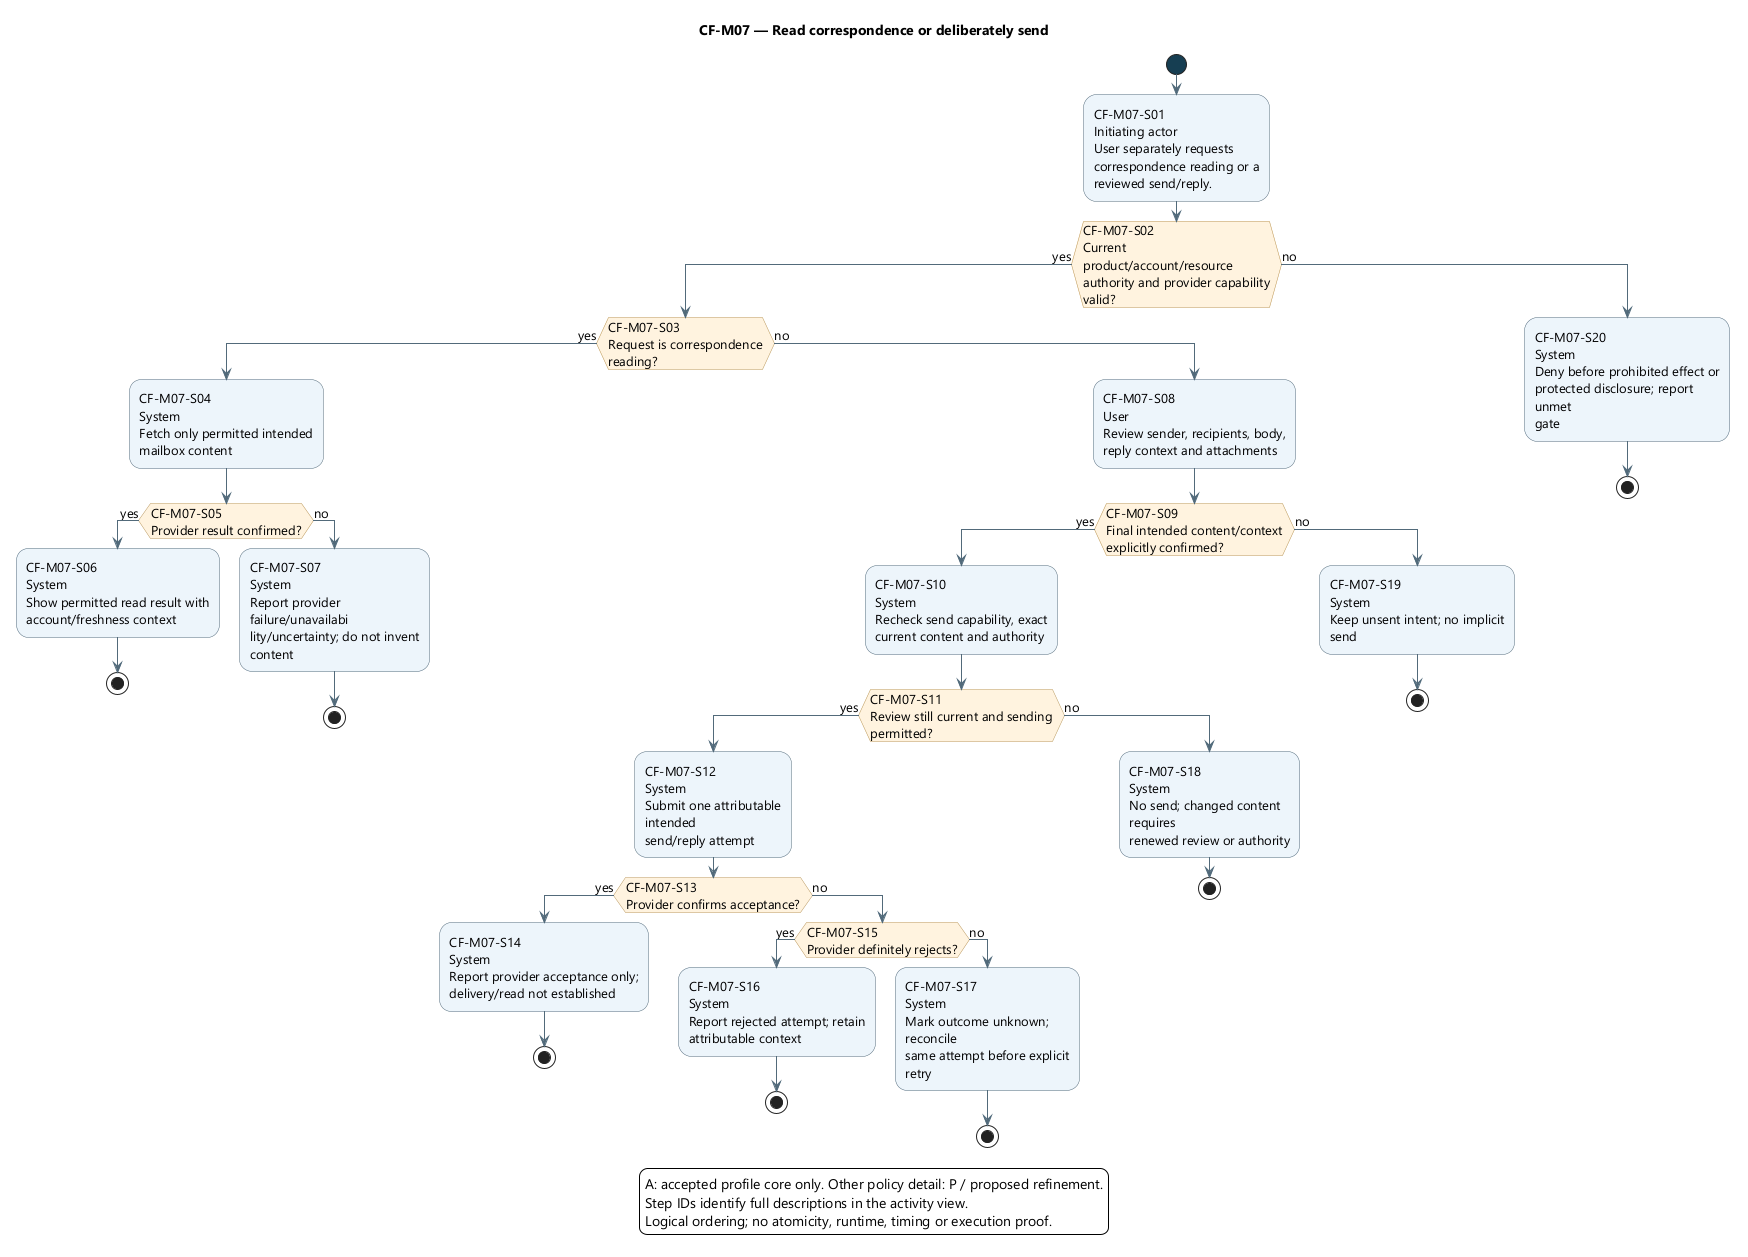

The diagram above was rendered by PlantUML. Its source (embedded in the PNG):
@startuml
skinparam backgroundColor white
skinparam defaultFontName Segoe UI
skinparam defaultFontSize 13
skinparam shadowing false
skinparam ArrowColor #526B7B
skinparam activityBackgroundColor #EDF4FB
skinparam activityBorderColor #526B7B
skinparam activityDiamondBackgroundColor #FFF3DF
skinparam activityDiamondBorderColor #B99557
skinparam activityStartColor #163E52
skinparam activityEndColor #163E52
skinparam wrapWidth 190
skinparam maxMessageSize 180

title CF-M07 — Read correspondence or deliberately send
start
:CF-M07-S01\nInitiating actor\nUser separately requests\ncorrespondence reading or a\nreviewed send/reply.;
if (CF-M07-S02\nCurrent product/account/resource\nauthority and provider capability\nvalid?) then (yes)
if (CF-M07-S03\nRequest is correspondence reading?) then (yes)
:CF-M07-S04\nSystem\nFetch only permitted intended\nmailbox content;
if (CF-M07-S05\nProvider result confirmed?) then (yes)
:CF-M07-S06\nSystem\nShow permitted read result with\naccount/freshness context;
stop
else (no)
:CF-M07-S07\nSystem\nReport provider failure/unavailabi\nlity/uncertainty; do not invent\ncontent;
stop
endif
else (no)
:CF-M07-S08\nUser\nReview sender, recipients, body,\nreply context and attachments;
if (CF-M07-S09\nFinal intended content/context\nexplicitly confirmed?) then (yes)
:CF-M07-S10\nSystem\nRecheck send capability, exact\ncurrent content and authority;
if (CF-M07-S11\nReview still current and sending\npermitted?) then (yes)
:CF-M07-S12\nSystem\nSubmit one attributable intended\nsend/reply attempt;
if (CF-M07-S13\nProvider confirms acceptance?) then (yes)
:CF-M07-S14\nSystem\nReport provider acceptance only;\ndelivery/read not established;
stop
else (no)
if (CF-M07-S15\nProvider definitely rejects?) then (yes)
:CF-M07-S16\nSystem\nReport rejected attempt; retain\nattributable context;
stop
else (no)
:CF-M07-S17\nSystem\nMark outcome unknown; reconcile\nsame attempt before explicit retry;
stop
endif
endif
else (no)
:CF-M07-S18\nSystem\nNo send; changed content requires\nrenewed review or authority;
stop
endif
else (no)
:CF-M07-S19\nSystem\nKeep unsent intent; no implicit\nsend;
stop
endif
endif
else (no)
:CF-M07-S20\nSystem\nDeny before prohibited effect or\nprotected disclosure; report unmet\ngate;
stop
endif
legend bottom
A: accepted profile core only. Other policy detail: P / proposed refinement.
Step IDs identify full descriptions in the activity view.
Logical ordering; no atomicity, runtime, timing or execution proof.
endlegend
@enduml